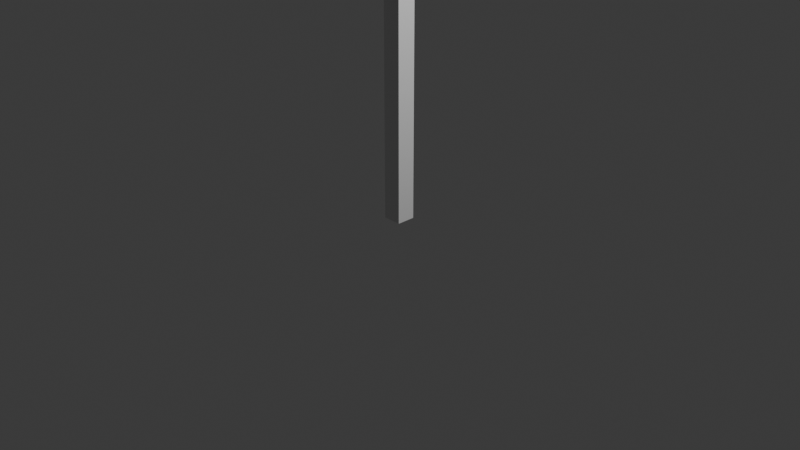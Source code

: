 # Source: Untitled.blend  (saved by Blender 4.5.90; exported with 4.5.12 LTS)
import bpy
from mathutils import Matrix  # noqa: F401  (used for matrix-valued properties, if any)

bpy.ops.wm.read_factory_settings(use_empty=True)
scene = bpy.context.scene
scene.name = 'Scene'

# ---- collections
col_collection = bpy.data.collections.new('Collection'); scene.collection.children.link(col_collection)

# ---- world
world_world = bpy.data.worlds.new('World'); scene.world = world_world
world_world.use_nodes = True; world_world.node_tree.nodes.clear()
_N = world_world.node_tree.nodes; _L = world_world.node_tree.links
n0 = _N.new('ShaderNodeOutputWorld'); n0.name = 'World Output'; n0.location = (200, 100)
n1 = _N.new('ShaderNodeBackground'); n1.name = 'Background'; n1.location = (-200, 100)
n1.inputs[0].default_value = (0.05088, 0.05088, 0.05088, 1.0)
_L.new(n1.outputs[0], n0.inputs[0])
n0.is_active_output = True
world_world.color = (0.05088, 0.05088, 0.05088)
world_world.sun_shadow_jitter_overblur = 0.0

# ---- cameras
cam_camera = bpy.data.cameras.new('Camera')
cam_camera.clip_end = 100.0
cam_camera.ortho_scale = 7.314

# ---- lights
light_light = bpy.data.lights.new('Light', 'POINT')
light_light.energy = 1000.0
light_light.shadow_soft_size = 0.1

# ---- meshes
me_fl_che = bpy.data.meshes.new('Fläche')
me_fl_che.from_pydata([(-0.11, -3.0, 1.5), (-0.11, -3.0, -1.5), (-0.11, 3.0, 1.5), (-0.11, 3.0, -1.5)], [], [(0, 1, 3, 2)])
_uv = me_fl_che.uv_layers.new(name='UV-Map')
_uv.uv.foreach_set('vector', [0.0, 0.0, 1.0, 0.0, 1.0, 1.0, 0.0, 1.0])
me_fl_che.update()
me_w_rfel = bpy.data.meshes.new('Würfel')
me_w_rfel.from_pydata([(-1.0, -1.0, -1.031), (-1.0, -1.0, 1.0), (-1.0, 1.0, -1.031), (-1.0, 1.0, 1.0), (1.0, -1.0, -1.031), (1.0, -1.0, 1.0), (1.0, 1.0, -1.031), (1.0, 1.0, 1.0)], [], [(0, 1, 3, 2), (2, 3, 7, 6), (6, 7, 5, 4), (4, 5, 1, 0), (2, 6, 4, 0), (7, 3, 1, 5)])
_uv = me_w_rfel.uv_layers.new(name='UV-Map')
_uv.uv.foreach_set('vector', [0.375, 0.0, 0.625, 0.0, 0.625, 0.25, 0.375, 0.25, 0.375, 0.25, 0.625, 0.25, 0.625, 0.5, 0.375, 0.5, 0.375, 0.5, 0.625, 0.5, 0.625, 0.75, 0.375, 0.75, 0.375, 0.75, 0.625, 0.75, 0.625, 1.0, 0.375, 1.0, 0.125, 0.5, 0.375, 0.5, 0.375, 0.75, 0.125, 0.75, 0.625, 0.5, 0.875, 0.5, 0.875, 0.75, 0.625, 0.75])
me_w_rfel.update()
me_w_rfel_001 = bpy.data.meshes.new('Würfel.001')
me_w_rfel_001.from_pydata([(-0.4, -3.1, -1.65), (-0.4, -3.1, -1.55), (-0.4, 3.1, -1.65), (-0.4, 3.1, -1.55), (-0.1, -3.1, -1.65), (-0.1, -3.1, -1.55), (-0.1, 3.1, -1.65), (-0.1, 3.1, -1.55)], [], [(0, 1, 3, 2), (2, 3, 7, 6), (6, 7, 5, 4), (4, 5, 1, 0), (2, 6, 4, 0), (7, 3, 1, 5)])
_uv = me_w_rfel_001.uv_layers.new(name='UV-Map')
_uv.uv.foreach_set('vector', [0.375, 0.0, 0.625, 0.0, 0.625, 0.25, 0.375, 0.25, 0.375, 0.25, 0.625, 0.25, 0.625, 0.5, 0.375, 0.5, 0.375, 0.5, 0.625, 0.5, 0.625, 0.75, 0.375, 0.75, 0.375, 0.75, 0.625, 0.75, 0.625, 1.0, 0.375, 1.0, 0.125, 0.5, 0.375, 0.5, 0.375, 0.75, 0.125, 0.75, 0.625, 0.5, 0.875, 0.5, 0.875, 0.75, 0.625, 0.75])
me_w_rfel_001.update()
me_w_rfel_002 = bpy.data.meshes.new('Würfel.002')
me_w_rfel_002.from_pydata([(-0.1, -0.1, -5.65), (-0.1, -0.1, -1.65), (-0.1, 0.1, -5.65), (-0.1, 0.1, -1.65), (0.1, -0.1, -5.65), (0.1, -0.1, -1.65), (0.1, 0.1, -5.65), (0.1, 0.1, -1.65)], [], [(0, 1, 3, 2), (2, 3, 7, 6), (6, 7, 5, 4), (4, 5, 1, 0), (2, 6, 4, 0), (7, 3, 1, 5)])
_uv = me_w_rfel_002.uv_layers.new(name='UV-Map')
_uv.uv.foreach_set('vector', [0.375, 0.0, 0.625, 0.0, 0.625, 0.25, 0.375, 0.25, 0.375, 0.25, 0.625, 0.25, 0.625, 0.5, 0.375, 0.5, 0.375, 0.5, 0.625, 0.5, 0.625, 0.75, 0.375, 0.75, 0.375, 0.75, 0.625, 0.75, 0.625, 1.0, 0.375, 1.0, 0.125, 0.5, 0.375, 0.5, 0.375, 0.75, 0.125, 0.75, 0.625, 0.5, 0.875, 0.5, 0.875, 0.75, 0.625, 0.75])
me_w_rfel_002.update()

# ---- objects
ob_light = bpy.data.objects.new('Light', light_light)
ob_camera = bpy.data.objects.new('Camera', cam_camera)
ob_fl_che = bpy.data.objects.new('Fläche', me_fl_che)
ob_w_rfel = bpy.data.objects.new('Würfel', me_w_rfel)
ob_w_rfel_001 = bpy.data.objects.new('Würfel.001', me_w_rfel_001)
ob_w_rfel_002 = bpy.data.objects.new('Würfel.002', me_w_rfel_002)
ob_leer = bpy.data.objects.new('Leer', None)

# ---- transforms, parenting, visibility, modifiers, constraints
ob_light.location = (4.076, 1.005, 5.904)
ob_light.rotation_euler = (0.6503, 0.05522, 1.866)
ob_light.lock_rotations_4d = False
ob_light.empty_display_type = 'ARROWS'
ob_light.color = (0.0, 0.0, 0.0, 0.0)
ob_light.lineart.crease_threshold = 0.0
ob_camera.location = (7.359, -6.926, 4.958)
ob_camera.rotation_euler = (1.109, 0.0, 0.8149)
ob_camera.lock_rotations_4d = False
ob_camera.empty_display_type = 'ARROWS'
ob_camera.color = (0.0, 0.0, 0.0, 0.0)
ob_camera.display_type = 'WIRE'
ob_camera.lineart.crease_threshold = 0.0
ob_fl_che.parent = ob_leer
ob_fl_che.location = (0.0, 0.0, 0.0)
ob_w_rfel.parent = ob_leer
ob_w_rfel.location = (0.0, 0.0, 0.0)
ob_w_rfel.scale = (0.1, 3.1, 1.6)
ob_w_rfel_001.parent = ob_leer
ob_w_rfel_001.location = (0.0, 0.0, 0.0)
ob_w_rfel_002.parent = ob_leer
ob_w_rfel_002.location = (0.0, 0.0, -0.4)
ob_w_rfel_002.scale = (1.0, 1.0, 0.75)
ob_leer.location = (0.0, 0.0, 4.65)

# ---- collection membership
col_collection.objects.link(ob_light)
col_collection.objects.link(ob_camera)
col_collection.objects.link(ob_fl_che)
col_collection.objects.link(ob_w_rfel)
col_collection.objects.link(ob_w_rfel_001)
col_collection.objects.link(ob_w_rfel_002)
col_collection.objects.link(ob_leer)

# ---- scene / render settings (as saved in the file)
scene.camera = ob_camera
scene.frame_start = 1; scene.frame_end = 250; scene.frame_set(2)
scene.render.engine = 'BLENDER_EEVEE_NEXT'
bpy.context.view_layer.update()
